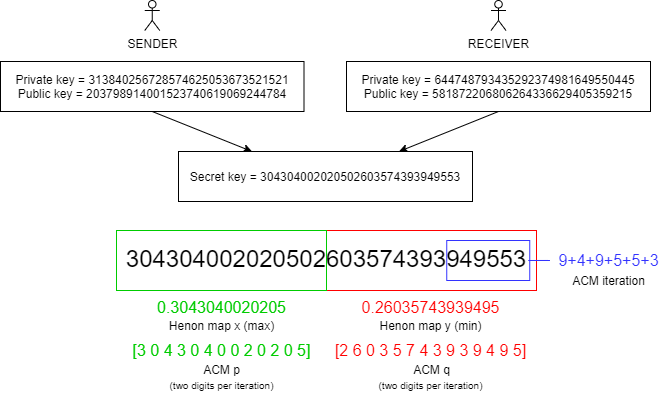

The diagram above was exported from draw.io. Its source (the exported page's mxGraphModel, read from the mxfile embedded in the PNG):
<mxGraphModel dx="1152" dy="637" grid="1" gridSize="10" guides="1" tooltips="1" connect="1" arrows="1" fold="1" page="1" pageScale="1" pageWidth="850" pageHeight="1100" math="0" shadow="0">
  <root>
    <mxCell id="0" />
    <mxCell id="1" parent="0" />
    <mxCell id="y8iac99tqvsISBRY3rjq-5" value="" style="rounded=0;whiteSpace=wrap;html=1;fillColor=none;strokeColor=#FF0000;" vertex="1" parent="1">
      <mxGeometry x="426" y="340" width="210" height="60" as="geometry" />
    </mxCell>
    <mxCell id="7a8AEI3AR1ZZFgkpJfVO-20" style="edgeStyle=none;rounded=0;orthogonalLoop=1;jettySize=auto;html=1;exitX=0.5;exitY=1;exitDx=0;exitDy=0;entryX=0.25;entryY=0;entryDx=0;entryDy=0;" parent="1" source="drM5Cp_rodQwsZ1lpOQF-2" target="7a8AEI3AR1ZZFgkpJfVO-17" edge="1">
      <mxGeometry relative="1" as="geometry" />
    </mxCell>
    <mxCell id="drM5Cp_rodQwsZ1lpOQF-2" value="Private key = 313840256728574625053673521521&lt;br&gt;Public key =&amp;nbsp;203798914001523740619069244784" style="rounded=0;whiteSpace=wrap;html=1;fillColor=#ffffff;" parent="1" vertex="1">
      <mxGeometry x="100" y="171" width="303.5" height="50" as="geometry" />
    </mxCell>
    <mxCell id="drM5Cp_rodQwsZ1lpOQF-6" value="SENDER" style="shape=umlActor;verticalLabelPosition=bottom;labelBackgroundColor=#ffffff;verticalAlign=top;html=1;outlineConnect=0;fillColor=#ffffff;" parent="1" vertex="1">
      <mxGeometry x="244.25" y="110" width="15" height="30" as="geometry" />
    </mxCell>
    <mxCell id="7a8AEI3AR1ZZFgkpJfVO-21" style="edgeStyle=none;rounded=0;orthogonalLoop=1;jettySize=auto;html=1;exitX=0.5;exitY=1;exitDx=0;exitDy=0;entryX=0.75;entryY=0;entryDx=0;entryDy=0;" parent="1" source="7a8AEI3AR1ZZFgkpJfVO-12" target="7a8AEI3AR1ZZFgkpJfVO-17" edge="1">
      <mxGeometry relative="1" as="geometry" />
    </mxCell>
    <mxCell id="7a8AEI3AR1ZZFgkpJfVO-12" value="Private key = 644748793435292374981649550445&lt;br&gt;Public key =&amp;nbsp;581872206806264336629405359215" style="rounded=0;whiteSpace=wrap;html=1;fillColor=#ffffff;" parent="1" vertex="1">
      <mxGeometry x="446" y="171" width="304" height="50" as="geometry" />
    </mxCell>
    <mxCell id="7a8AEI3AR1ZZFgkpJfVO-13" value="RECEIVER" style="shape=umlActor;verticalLabelPosition=bottom;labelBackgroundColor=#ffffff;verticalAlign=top;html=1;outlineConnect=0;fillColor=#ffffff;" parent="1" vertex="1">
      <mxGeometry x="590.5" y="110" width="15" height="30" as="geometry" />
    </mxCell>
    <mxCell id="7a8AEI3AR1ZZFgkpJfVO-17" value="Secret key =&amp;nbsp;304304002020502603574393949553" style="rounded=0;whiteSpace=wrap;html=1;fillColor=#ffffff;" parent="1" vertex="1">
      <mxGeometry x="278" y="261" width="294" height="50" as="geometry" />
    </mxCell>
    <mxCell id="7a8AEI3AR1ZZFgkpJfVO-22" value="&lt;font face=&quot;helvetica&quot;&gt;&lt;span style=&quot;font-size: 24px ; line-height: 120%&quot;&gt;304304002020502603574393949553&lt;/span&gt;&lt;/font&gt;" style="text;whiteSpace=wrap;html=1;align=center;spacing=0;" parent="1" vertex="1">
      <mxGeometry x="361.25" y="350" width="130" height="30" as="geometry" />
    </mxCell>
    <mxCell id="y8iac99tqvsISBRY3rjq-7" style="edgeStyle=orthogonalEdgeStyle;rounded=0;orthogonalLoop=1;jettySize=auto;html=1;entryX=-0.009;entryY=0.498;entryDx=0;entryDy=0;entryPerimeter=0;endArrow=none;endFill=0;strokeColor=#3333FF;" edge="1" parent="1" source="7a8AEI3AR1ZZFgkpJfVO-38" target="7a8AEI3AR1ZZFgkpJfVO-50">
      <mxGeometry relative="1" as="geometry" />
    </mxCell>
    <mxCell id="7a8AEI3AR1ZZFgkpJfVO-38" value="" style="rounded=0;whiteSpace=wrap;html=1;fillColor=none;strokeColor=#3333FF;" parent="1" vertex="1">
      <mxGeometry x="546.25" y="350" width="83" height="40" as="geometry" />
    </mxCell>
    <mxCell id="7a8AEI3AR1ZZFgkpJfVO-47" value="Henon map x (max)" style="text;html=1;align=center;verticalAlign=middle;resizable=0;points=[];autosize=1;" parent="1" vertex="1">
      <mxGeometry x="261" y="425" width="120" height="20" as="geometry" />
    </mxCell>
    <mxCell id="7a8AEI3AR1ZZFgkpJfVO-48" value="Henon map y (min)" style="text;html=1;align=center;verticalAlign=middle;resizable=0;points=[];autosize=1;" parent="1" vertex="1">
      <mxGeometry x="470" y="425" width="120" height="20" as="geometry" />
    </mxCell>
    <mxCell id="7a8AEI3AR1ZZFgkpJfVO-50" value="&lt;font face=&quot;helvetica&quot; color=&quot;#3333ff&quot; style=&quot;font-size: 16px&quot;&gt;9+4+9+5+5+3&lt;/font&gt;" style="text;html=1;align=center;verticalAlign=middle;resizable=0;points=[];autosize=1;" parent="1" vertex="1">
      <mxGeometry x="648" y="360" width="120" height="20" as="geometry" />
    </mxCell>
    <mxCell id="7a8AEI3AR1ZZFgkpJfVO-58" value="ACM iteration" style="text;html=1;align=center;verticalAlign=middle;resizable=0;points=[];autosize=1;" parent="1" vertex="1">
      <mxGeometry x="663" y="380" width="90" height="20" as="geometry" />
    </mxCell>
    <mxCell id="755RY0LAnzqus6kYeBRy-2" value="&lt;span style=&quot;font-family: &amp;#34;helvetica&amp;#34;&quot;&gt;&lt;font&gt;&lt;font style=&quot;font-size: 16px&quot; color=&quot;#00cc00&quot;&gt;0.3043040020205&lt;/font&gt;&lt;br&gt;&lt;/font&gt;&lt;/span&gt;" style="text;html=1;align=center;verticalAlign=middle;resizable=0;points=[];autosize=1;" parent="1" vertex="1">
      <mxGeometry x="251" y="407" width="140" height="20" as="geometry" />
    </mxCell>
    <mxCell id="755RY0LAnzqus6kYeBRy-3" value="&lt;span style=&quot;font-family: &amp;#34;helvetica&amp;#34;&quot;&gt;&lt;font&gt;&lt;font style=&quot;font-size: 16px&quot; color=&quot;#ff0000&quot;&gt;0.26035743939495&lt;/font&gt;&lt;br&gt;&lt;/font&gt;&lt;/span&gt;" style="text;html=1;align=center;verticalAlign=middle;resizable=0;points=[];autosize=1;" parent="1" vertex="1">
      <mxGeometry x="455" y="407" width="150" height="20" as="geometry" />
    </mxCell>
    <mxCell id="y8iac99tqvsISBRY3rjq-6" value="" style="rounded=0;whiteSpace=wrap;html=1;fillColor=none;strokeColor=#00CC00;" vertex="1" parent="1">
      <mxGeometry x="216" y="340" width="210" height="60" as="geometry" />
    </mxCell>
    <mxCell id="y8iac99tqvsISBRY3rjq-8" value="&lt;span style=&quot;font-family: &amp;#34;helvetica&amp;#34;&quot;&gt;&lt;font&gt;&lt;font style=&quot;font-size: 16px&quot; color=&quot;#00cc00&quot;&gt;[3 0 4 3 0 4 0 0 2 0 2 0 5]&lt;/font&gt;&lt;br&gt;&lt;/font&gt;&lt;/span&gt;" style="text;html=1;align=center;verticalAlign=middle;resizable=0;points=[];autosize=1;" vertex="1" parent="1">
      <mxGeometry x="226" y="450" width="190" height="20" as="geometry" />
    </mxCell>
    <mxCell id="y8iac99tqvsISBRY3rjq-9" value="&lt;span style=&quot;font-family: &amp;#34;helvetica&amp;#34;&quot;&gt;&lt;font&gt;&lt;font style=&quot;font-size: 16px&quot; color=&quot;#ff0000&quot;&gt;[2 6 0 3 5 7 4 3 9 3 9 4 9 5]&lt;/font&gt;&lt;br&gt;&lt;/font&gt;&lt;/span&gt;" style="text;html=1;align=center;verticalAlign=middle;resizable=0;points=[];autosize=1;" vertex="1" parent="1">
      <mxGeometry x="425" y="450" width="210" height="20" as="geometry" />
    </mxCell>
    <mxCell id="y8iac99tqvsISBRY3rjq-10" value="ACM p" style="text;html=1;align=center;verticalAlign=middle;resizable=0;points=[];autosize=1;" vertex="1" parent="1">
      <mxGeometry x="296" y="469" width="50" height="20" as="geometry" />
    </mxCell>
    <mxCell id="y8iac99tqvsISBRY3rjq-11" value="ACM q" style="text;html=1;align=center;verticalAlign=middle;resizable=0;points=[];autosize=1;" vertex="1" parent="1">
      <mxGeometry x="506" y="469" width="50" height="20" as="geometry" />
    </mxCell>
    <mxCell id="y8iac99tqvsISBRY3rjq-15" value="&lt;font style=&quot;font-size: 10px&quot;&gt;(two digits per iteration)&lt;/font&gt;" style="text;html=1;align=center;verticalAlign=middle;resizable=0;points=[];autosize=1;" vertex="1" parent="1">
      <mxGeometry x="261" y="484" width="120" height="20" as="geometry" />
    </mxCell>
    <mxCell id="y8iac99tqvsISBRY3rjq-16" value="&lt;font style=&quot;font-size: 10px&quot;&gt;(two digits per iteration)&lt;/font&gt;" style="text;html=1;align=center;verticalAlign=middle;resizable=0;points=[];autosize=1;" vertex="1" parent="1">
      <mxGeometry x="470" y="484" width="120" height="20" as="geometry" />
    </mxCell>
  </root>
</mxGraphModel>